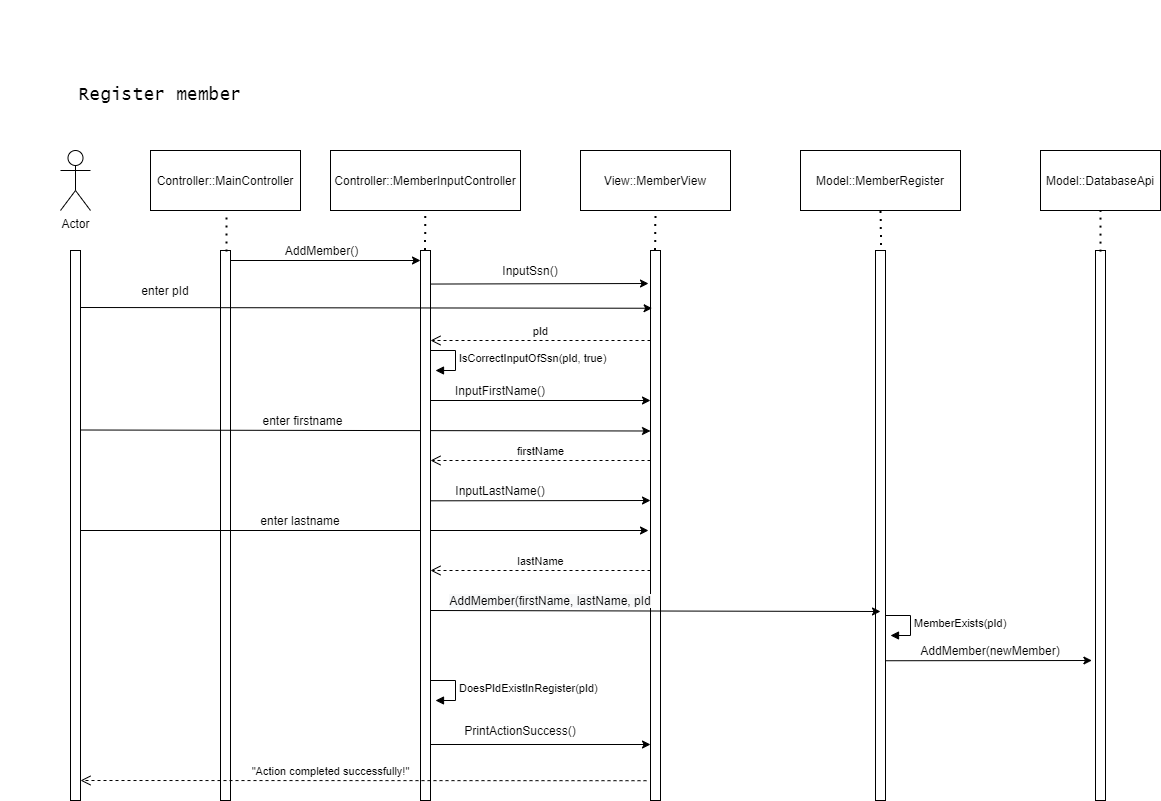

The diagram above was exported from draw.io. Its source (the exported page's mxGraphModel, read from the mxfile embedded in the PNG):
<mxGraphModel dx="1278" dy="1748" grid="1" gridSize="10" guides="1" tooltips="1" connect="1" arrows="1" fold="1" page="1" pageScale="1" pageWidth="827" pageHeight="1169" math="0" shadow="0">
  <root>
    <mxCell id="0" />
    <mxCell id="1" parent="0" />
    <mxCell id="3X1MVYBQuqKYGvTSOjTA-1" value="Actor" style="shape=umlActor;verticalLabelPosition=bottom;verticalAlign=top;html=1;outlineConnect=0;" parent="1" vertex="1">
      <mxGeometry x="80" y="110" width="30" height="60" as="geometry" />
    </mxCell>
    <mxCell id="3X1MVYBQuqKYGvTSOjTA-2" value="" style="points=[];perimeter=orthogonalPerimeter;rounded=0;shadow=0;strokeWidth=1;" parent="1" vertex="1">
      <mxGeometry x="90" y="210" width="10" height="550" as="geometry" />
    </mxCell>
    <mxCell id="3X1MVYBQuqKYGvTSOjTA-3" value="" style="points=[];perimeter=orthogonalPerimeter;rounded=0;shadow=0;strokeWidth=1;" parent="1" vertex="1">
      <mxGeometry x="240" y="210" width="10" height="550" as="geometry" />
    </mxCell>
    <mxCell id="3X1MVYBQuqKYGvTSOjTA-4" value="" style="rounded=0;whiteSpace=wrap;html=1;" parent="1" vertex="1">
      <mxGeometry x="170" y="110" width="150" height="60" as="geometry" />
    </mxCell>
    <mxCell id="3X1MVYBQuqKYGvTSOjTA-5" value="Controller::MainController" style="text;html=1;strokeColor=none;fillColor=none;align=center;verticalAlign=middle;whiteSpace=wrap;rounded=0;" parent="1" vertex="1">
      <mxGeometry x="225" y="130" width="40" height="20" as="geometry" />
    </mxCell>
    <mxCell id="3X1MVYBQuqKYGvTSOjTA-6" value="" style="endArrow=none;dashed=1;html=1;dashPattern=1 3;strokeWidth=2;" parent="1" edge="1">
      <mxGeometry width="50" height="50" relative="1" as="geometry">
        <mxPoint x="246" y="211" as="sourcePoint" />
        <mxPoint x="246" y="171" as="targetPoint" />
      </mxGeometry>
    </mxCell>
    <mxCell id="3X1MVYBQuqKYGvTSOjTA-15" value="" style="endArrow=classic;html=1;exitX=0.88;exitY=0.061;exitDx=0;exitDy=0;exitPerimeter=0;" parent="1" edge="1" source="Q7AsKVr2OEyKKZRNiMPT-17">
      <mxGeometry width="50" height="50" relative="1" as="geometry">
        <mxPoint x="453" y="244" as="sourcePoint" />
        <mxPoint x="668" y="243" as="targetPoint" />
      </mxGeometry>
    </mxCell>
    <mxCell id="3X1MVYBQuqKYGvTSOjTA-9" value="AddMember()" style="text;html=1;strokeColor=none;fillColor=none;align=center;verticalAlign=middle;whiteSpace=wrap;rounded=0;" parent="1" vertex="1">
      <mxGeometry x="269" y="200" width="145" height="20" as="geometry" />
    </mxCell>
    <mxCell id="3X1MVYBQuqKYGvTSOjTA-19" value="" style="endArrow=classic;html=1;" parent="1" edge="1">
      <mxGeometry width="50" height="50" relative="1" as="geometry">
        <mxPoint x="250" y="220" as="sourcePoint" />
        <mxPoint x="440" y="220" as="targetPoint" />
      </mxGeometry>
    </mxCell>
    <mxCell id="3X1MVYBQuqKYGvTSOjTA-22" value="" style="endArrow=classic;html=1;" parent="1" edge="1">
      <mxGeometry width="50" height="50" relative="1" as="geometry">
        <mxPoint x="100" y="490" as="sourcePoint" />
        <mxPoint x="668" y="490" as="targetPoint" />
      </mxGeometry>
    </mxCell>
    <mxCell id="3X1MVYBQuqKYGvTSOjTA-23" value="enter firstname" style="text;html=1;strokeColor=none;fillColor=none;align=center;verticalAlign=middle;whiteSpace=wrap;rounded=0;" parent="1" vertex="1">
      <mxGeometry x="240" y="370" width="165" height="20" as="geometry" />
    </mxCell>
    <mxCell id="3X1MVYBQuqKYGvTSOjTA-25" value="" style="endArrow=classic;html=1;" parent="1" edge="1">
      <mxGeometry width="50" height="50" relative="1" as="geometry">
        <mxPoint x="240" y="400" as="sourcePoint" />
        <mxPoint x="240" y="400" as="targetPoint" />
      </mxGeometry>
    </mxCell>
    <mxCell id="3X1MVYBQuqKYGvTSOjTA-27" value="Controller::MemberInputController" style="rounded=0;whiteSpace=wrap;html=1;" parent="1" vertex="1">
      <mxGeometry x="350" y="110" width="190" height="60" as="geometry" />
    </mxCell>
    <mxCell id="3X1MVYBQuqKYGvTSOjTA-28" value="" style="endArrow=none;dashed=1;html=1;dashPattern=1 3;strokeWidth=2;exitX=0.46;exitY=-0.001;exitDx=0;exitDy=0;exitPerimeter=0;" parent="1" source="3X1MVYBQuqKYGvTSOjTA-29" edge="1">
      <mxGeometry width="50" height="50" relative="1" as="geometry">
        <mxPoint x="675" y="200" as="sourcePoint" />
        <mxPoint x="675" y="170" as="targetPoint" />
      </mxGeometry>
    </mxCell>
    <mxCell id="3X1MVYBQuqKYGvTSOjTA-29" value="" style="points=[];perimeter=orthogonalPerimeter;rounded=0;shadow=0;strokeWidth=1;" parent="1" vertex="1">
      <mxGeometry x="670" y="210" width="10" height="550" as="geometry" />
    </mxCell>
    <mxCell id="3X1MVYBQuqKYGvTSOjTA-32" value="Model::MemberRegister" style="rounded=0;whiteSpace=wrap;html=1;" parent="1" vertex="1">
      <mxGeometry x="820" y="110" width="160" height="60" as="geometry" />
    </mxCell>
    <mxCell id="3X1MVYBQuqKYGvTSOjTA-33" value="" style="endArrow=none;dashed=1;html=1;dashPattern=1 3;strokeWidth=2;entryX=0.5;entryY=1;entryDx=0;entryDy=0;exitX=0.58;exitY=0.019;exitDx=0;exitDy=0;exitPerimeter=0;" parent="1" source="3X1MVYBQuqKYGvTSOjTA-34" target="3X1MVYBQuqKYGvTSOjTA-32" edge="1">
      <mxGeometry width="50" height="50" relative="1" as="geometry">
        <mxPoint x="885" y="200" as="sourcePoint" />
        <mxPoint x="985" y="220" as="targetPoint" />
      </mxGeometry>
    </mxCell>
    <mxCell id="3X1MVYBQuqKYGvTSOjTA-34" value="" style="points=[];perimeter=orthogonalPerimeter;rounded=0;shadow=0;strokeWidth=1;" parent="1" vertex="1">
      <mxGeometry x="895" y="210" width="10" height="550" as="geometry" />
    </mxCell>
    <mxCell id="OvALbF9P1P-VHJlx8544-1" value="Model::DatabaseApi" style="rounded=0;whiteSpace=wrap;html=1;" parent="1" vertex="1">
      <mxGeometry x="1060" y="110" width="120" height="60" as="geometry" />
    </mxCell>
    <mxCell id="OvALbF9P1P-VHJlx8544-2" value="" style="points=[];perimeter=orthogonalPerimeter;rounded=0;shadow=0;strokeWidth=1;" parent="1" vertex="1">
      <mxGeometry x="1115" y="210" width="10" height="550" as="geometry" />
    </mxCell>
    <mxCell id="OvALbF9P1P-VHJlx8544-3" value="" style="endArrow=none;dashed=1;html=1;dashPattern=1 3;strokeWidth=2;entryX=0.5;entryY=1;entryDx=0;entryDy=0;exitX=0.5;exitY=0.002;exitDx=0;exitDy=0;exitPerimeter=0;" parent="1" source="OvALbF9P1P-VHJlx8544-2" edge="1" target="OvALbF9P1P-VHJlx8544-1">
      <mxGeometry width="50" height="50" relative="1" as="geometry">
        <mxPoint x="1084.5" y="200" as="sourcePoint" />
        <mxPoint x="1084.5" y="170" as="targetPoint" />
      </mxGeometry>
    </mxCell>
    <mxCell id="OvALbF9P1P-VHJlx8544-4" value="InputSsn()" style="text;html=1;strokeColor=none;fillColor=none;align=center;verticalAlign=middle;whiteSpace=wrap;rounded=0;" parent="1" vertex="1">
      <mxGeometry x="500" y="220" width="100" height="20" as="geometry" />
    </mxCell>
    <mxCell id="OvALbF9P1P-VHJlx8544-7" value="" style="endArrow=classic;html=1;entryX=0;entryY=0.5;entryDx=0;entryDy=0;" parent="1" edge="1">
      <mxGeometry width="50" height="50" relative="1" as="geometry">
        <mxPoint x="100" y="389.5" as="sourcePoint" />
        <mxPoint x="670" y="390.5" as="targetPoint" />
      </mxGeometry>
    </mxCell>
    <mxCell id="OvALbF9P1P-VHJlx8544-10" value="" style="endArrow=classic;html=1;" parent="1" edge="1">
      <mxGeometry width="50" height="50" relative="1" as="geometry">
        <mxPoint x="100" y="400" as="sourcePoint" />
        <mxPoint x="100" y="400" as="targetPoint" />
      </mxGeometry>
    </mxCell>
    <mxCell id="OvALbF9P1P-VHJlx8544-14" value="" style="endArrow=classic;html=1;entryX=-0.36;entryY=0.454;entryDx=0;entryDy=0;entryPerimeter=0;" parent="1" edge="1">
      <mxGeometry width="50" height="50" relative="1" as="geometry">
        <mxPoint x="905" y="620.24" as="sourcePoint" />
        <mxPoint x="1111.4" y="620.0000000000002" as="targetPoint" />
      </mxGeometry>
    </mxCell>
    <mxCell id="OvALbF9P1P-VHJlx8544-15" value="AddMember(newMember)" style="text;html=1;strokeColor=none;fillColor=none;align=center;verticalAlign=middle;whiteSpace=wrap;rounded=0;" parent="1" vertex="1">
      <mxGeometry x="905" y="600" width="210" height="20" as="geometry" />
    </mxCell>
    <mxCell id="OvALbF9P1P-VHJlx8544-17" style="edgeStyle=orthogonalEdgeStyle;rounded=0;orthogonalLoop=1;jettySize=auto;html=1;exitX=0.5;exitY=1;exitDx=0;exitDy=0;" parent="1" edge="1">
      <mxGeometry relative="1" as="geometry">
        <mxPoint x="320" y="440" as="sourcePoint" />
        <mxPoint x="320" y="440" as="targetPoint" />
      </mxGeometry>
    </mxCell>
    <mxCell id="OvALbF9P1P-VHJlx8544-18" value="&lt;h1&gt;&lt;br&gt;&lt;/h1&gt;&lt;div&gt;&lt;br&gt;&lt;/div&gt;" style="text;html=1;strokeColor=none;fillColor=none;spacing=5;spacingTop=-20;whiteSpace=wrap;overflow=hidden;rounded=0;" parent="1" vertex="1">
      <mxGeometry x="20" y="-30" width="330" height="120" as="geometry" />
    </mxCell>
    <mxCell id="OvALbF9P1P-VHJlx8544-19" value="&lt;font style=&quot;font-size: 18px&quot; face=&quot;Lucida Console&quot;&gt;Register member&lt;/font&gt;" style="text;html=1;strokeColor=none;fillColor=none;align=center;verticalAlign=middle;whiteSpace=wrap;rounded=0;" parent="1" vertex="1">
      <mxGeometry x="80" y="30" width="200" height="50" as="geometry" />
    </mxCell>
    <mxCell id="Q7AsKVr2OEyKKZRNiMPT-9" value="IsCorrectInputOfSsn(pId, true)" style="edgeStyle=orthogonalEdgeStyle;html=1;align=left;spacingLeft=2;endArrow=block;rounded=0;entryX=1;entryY=0;" edge="1" parent="1">
      <mxGeometry relative="1" as="geometry">
        <mxPoint x="450" y="310" as="sourcePoint" />
        <Array as="points">
          <mxPoint x="475" y="310" />
        </Array>
        <mxPoint x="455" y="330" as="targetPoint" />
      </mxGeometry>
    </mxCell>
    <mxCell id="Q7AsKVr2OEyKKZRNiMPT-10" value="enter lastname" style="text;html=1;strokeColor=none;fillColor=none;align=center;verticalAlign=middle;whiteSpace=wrap;rounded=0;" vertex="1" parent="1">
      <mxGeometry x="250" y="470" width="140" height="20" as="geometry" />
    </mxCell>
    <mxCell id="Q7AsKVr2OEyKKZRNiMPT-15" value="" style="endArrow=classic;html=1;exitX=1.4;exitY=0.68;exitDx=0;exitDy=0;exitPerimeter=0;" edge="1" parent="1">
      <mxGeometry width="50" height="50" relative="1" as="geometry">
        <mxPoint x="450" y="569.9999999999998" as="sourcePoint" />
        <mxPoint x="900" y="571" as="targetPoint" />
      </mxGeometry>
    </mxCell>
    <mxCell id="Q7AsKVr2OEyKKZRNiMPT-16" value="View::MemberView" style="rounded=0;whiteSpace=wrap;html=1;" vertex="1" parent="1">
      <mxGeometry x="600" y="110" width="150" height="60" as="geometry" />
    </mxCell>
    <mxCell id="Q7AsKVr2OEyKKZRNiMPT-17" value="" style="points=[];perimeter=orthogonalPerimeter;rounded=0;shadow=0;strokeWidth=1;" vertex="1" parent="1">
      <mxGeometry x="440" y="210" width="10" height="550" as="geometry" />
    </mxCell>
    <mxCell id="Q7AsKVr2OEyKKZRNiMPT-18" value="" style="endArrow=none;dashed=1;html=1;dashPattern=1 3;strokeWidth=2;exitX=0.46;exitY=-0.001;exitDx=0;exitDy=0;exitPerimeter=0;" edge="1" parent="1">
      <mxGeometry width="50" height="50" relative="1" as="geometry">
        <mxPoint x="444.4999999999999" y="209.55999999999995" as="sourcePoint" />
        <mxPoint x="444.9" y="170" as="targetPoint" />
      </mxGeometry>
    </mxCell>
    <mxCell id="Q7AsKVr2OEyKKZRNiMPT-28" value="" style="endArrow=classic;html=1;entryX=0.16;entryY=0.105;entryDx=0;entryDy=0;entryPerimeter=0;" edge="1" parent="1" target="3X1MVYBQuqKYGvTSOjTA-29">
      <mxGeometry width="50" height="50" relative="1" as="geometry">
        <mxPoint x="100" y="267" as="sourcePoint" />
        <mxPoint x="150" y="215" as="targetPoint" />
      </mxGeometry>
    </mxCell>
    <mxCell id="Q7AsKVr2OEyKKZRNiMPT-29" value="enter pId" style="text;html=1;strokeColor=none;fillColor=none;align=center;verticalAlign=middle;whiteSpace=wrap;rounded=0;" vertex="1" parent="1">
      <mxGeometry x="120" y="240" width="130" height="20" as="geometry" />
    </mxCell>
    <mxCell id="Q7AsKVr2OEyKKZRNiMPT-32" value="" style="endArrow=classic;html=1;entryX=0;entryY=0.5;entryDx=0;entryDy=0;" edge="1" parent="1">
      <mxGeometry width="50" height="50" relative="1" as="geometry">
        <mxPoint x="450" y="360" as="sourcePoint" />
        <mxPoint x="670" y="360" as="targetPoint" />
      </mxGeometry>
    </mxCell>
    <mxCell id="Q7AsKVr2OEyKKZRNiMPT-33" value="InputFirstName()" style="text;html=1;strokeColor=none;fillColor=none;align=center;verticalAlign=middle;whiteSpace=wrap;rounded=0;" vertex="1" parent="1">
      <mxGeometry x="500" y="340" width="40" height="20" as="geometry" />
    </mxCell>
    <mxCell id="Q7AsKVr2OEyKKZRNiMPT-34" value="" style="endArrow=classic;html=1;" edge="1" parent="1">
      <mxGeometry width="50" height="50" relative="1" as="geometry">
        <mxPoint x="450" y="460.32" as="sourcePoint" />
        <mxPoint x="670" y="460" as="targetPoint" />
      </mxGeometry>
    </mxCell>
    <mxCell id="Q7AsKVr2OEyKKZRNiMPT-35" value="InputLastName()" style="text;html=1;strokeColor=none;fillColor=none;align=center;verticalAlign=middle;whiteSpace=wrap;rounded=0;" vertex="1" parent="1">
      <mxGeometry x="500" y="440" width="40" height="20" as="geometry" />
    </mxCell>
    <mxCell id="Q7AsKVr2OEyKKZRNiMPT-36" value="&#10;&#10;&lt;span style=&quot;color: rgb(0, 0, 0); font-family: helvetica; font-size: 12px; font-style: normal; font-weight: 400; letter-spacing: normal; text-align: center; text-indent: 0px; text-transform: none; word-spacing: 0px; background-color: rgb(248, 249, 250); display: inline; float: none;&quot;&gt;AddMember(firstName, lastName, pId&lt;/span&gt;&#10;&#10;" style="text;html=1;strokeColor=none;fillColor=none;align=center;verticalAlign=middle;whiteSpace=wrap;rounded=0;" vertex="1" parent="1">
      <mxGeometry x="450" y="550" width="240" height="20" as="geometry" />
    </mxCell>
    <mxCell id="Q7AsKVr2OEyKKZRNiMPT-46" value="MemberExists(pId)" style="edgeStyle=orthogonalEdgeStyle;html=1;align=left;spacingLeft=2;endArrow=block;rounded=0;entryX=1;entryY=0;" edge="1" parent="1">
      <mxGeometry relative="1" as="geometry">
        <mxPoint x="905" y="575" as="sourcePoint" />
        <Array as="points">
          <mxPoint x="930" y="575" />
        </Array>
        <mxPoint x="910" y="595" as="targetPoint" />
      </mxGeometry>
    </mxCell>
    <mxCell id="Q7AsKVr2OEyKKZRNiMPT-47" value="DoesPIdExistInRegister(pId)" style="edgeStyle=orthogonalEdgeStyle;html=1;align=left;spacingLeft=2;endArrow=block;rounded=0;entryX=1;entryY=0;" edge="1" parent="1">
      <mxGeometry relative="1" as="geometry">
        <mxPoint x="450" y="640" as="sourcePoint" />
        <Array as="points">
          <mxPoint x="475" y="640" />
        </Array>
        <mxPoint x="455" y="660" as="targetPoint" />
      </mxGeometry>
    </mxCell>
    <mxCell id="Q7AsKVr2OEyKKZRNiMPT-48" value="" style="endArrow=classic;html=1;" edge="1" parent="1">
      <mxGeometry width="50" height="50" relative="1" as="geometry">
        <mxPoint x="450" y="704" as="sourcePoint" />
        <mxPoint x="670" y="704" as="targetPoint" />
      </mxGeometry>
    </mxCell>
    <mxCell id="Q7AsKVr2OEyKKZRNiMPT-49" value="PrintActionSuccess()" style="text;html=1;strokeColor=none;fillColor=none;align=center;verticalAlign=middle;whiteSpace=wrap;rounded=0;" vertex="1" parent="1">
      <mxGeometry x="520" y="680" width="40" height="20" as="geometry" />
    </mxCell>
    <mxCell id="Q7AsKVr2OEyKKZRNiMPT-50" value="&quot;Action completed successfully!&quot;" style="html=1;verticalAlign=bottom;endArrow=open;dashed=1;endSize=8;exitX=-0.4;exitY=0.964;exitDx=0;exitDy=0;exitPerimeter=0;" edge="1" parent="1" source="3X1MVYBQuqKYGvTSOjTA-29">
      <mxGeometry x="0.1166" relative="1" as="geometry">
        <mxPoint x="180" y="740" as="sourcePoint" />
        <mxPoint x="100" y="740" as="targetPoint" />
        <mxPoint as="offset" />
      </mxGeometry>
    </mxCell>
    <mxCell id="Q7AsKVr2OEyKKZRNiMPT-52" value="pId" style="html=1;verticalAlign=bottom;endArrow=open;dashed=1;endSize=8;" edge="1" parent="1">
      <mxGeometry relative="1" as="geometry">
        <mxPoint x="670" y="300" as="sourcePoint" />
        <mxPoint x="450" y="300" as="targetPoint" />
      </mxGeometry>
    </mxCell>
    <mxCell id="Q7AsKVr2OEyKKZRNiMPT-53" value="firstName" style="html=1;verticalAlign=bottom;endArrow=open;dashed=1;endSize=8;" edge="1" parent="1">
      <mxGeometry relative="1" as="geometry">
        <mxPoint x="670" y="420" as="sourcePoint" />
        <mxPoint x="450" y="420" as="targetPoint" />
      </mxGeometry>
    </mxCell>
    <mxCell id="Q7AsKVr2OEyKKZRNiMPT-54" value="lastName" style="html=1;verticalAlign=bottom;endArrow=open;dashed=1;endSize=8;" edge="1" parent="1">
      <mxGeometry relative="1" as="geometry">
        <mxPoint x="670" y="530" as="sourcePoint" />
        <mxPoint x="450" y="530" as="targetPoint" />
      </mxGeometry>
    </mxCell>
  </root>
</mxGraphModel>